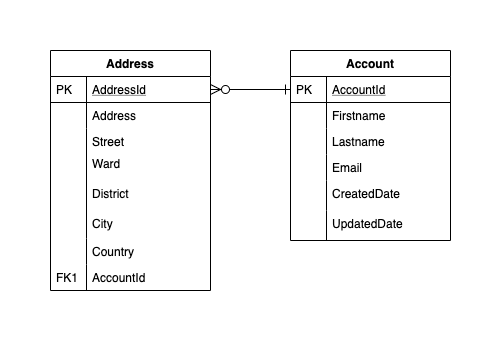

The diagram above was exported from draw.io. Its source (the exported page's mxGraphModel, read from the mxfile embedded in the PNG):
<mxGraphModel dx="1186" dy="747" grid="1" gridSize="10" guides="1" tooltips="1" connect="1" arrows="1" fold="1" page="1" pageScale="1" pageWidth="827" pageHeight="1169" math="0" shadow="0">
  <root>
    <mxCell id="WIyWlLk6GJQsqaUBKTNV-0" />
    <mxCell id="WIyWlLk6GJQsqaUBKTNV-1" parent="WIyWlLk6GJQsqaUBKTNV-0" />
    <mxCell id="zkfFHV4jXpPFQw0GAbJ--51" value="Address" style="swimlane;fontStyle=1;childLayout=stackLayout;horizontal=1;startSize=26;horizontalStack=0;resizeParent=1;resizeLast=0;collapsible=1;marginBottom=0;rounded=0;shadow=0;strokeWidth=1;" parent="WIyWlLk6GJQsqaUBKTNV-1" vertex="1">
      <mxGeometry x="160" y="120" width="160" height="240" as="geometry">
        <mxRectangle x="20" y="80" width="160" height="26" as="alternateBounds" />
      </mxGeometry>
    </mxCell>
    <mxCell id="zkfFHV4jXpPFQw0GAbJ--52" value="AddressId" style="shape=partialRectangle;top=0;left=0;right=0;bottom=1;align=left;verticalAlign=top;fillColor=none;spacingLeft=40;spacingRight=4;overflow=hidden;rotatable=0;points=[[0,0.5],[1,0.5]];portConstraint=eastwest;dropTarget=0;rounded=0;shadow=0;strokeWidth=1;fontStyle=4" parent="zkfFHV4jXpPFQw0GAbJ--51" vertex="1">
      <mxGeometry y="26" width="160" height="26" as="geometry" />
    </mxCell>
    <mxCell id="zkfFHV4jXpPFQw0GAbJ--53" value="PK" style="shape=partialRectangle;top=0;left=0;bottom=0;fillColor=none;align=left;verticalAlign=top;spacingLeft=4;spacingRight=4;overflow=hidden;rotatable=0;points=[];portConstraint=eastwest;part=1;" parent="zkfFHV4jXpPFQw0GAbJ--52" vertex="1" connectable="0">
      <mxGeometry width="36" height="26" as="geometry" />
    </mxCell>
    <mxCell id="zkfFHV4jXpPFQw0GAbJ--54" value="Address" style="shape=partialRectangle;top=0;left=0;right=0;bottom=0;align=left;verticalAlign=top;fillColor=none;spacingLeft=40;spacingRight=4;overflow=hidden;rotatable=0;points=[[0,0.5],[1,0.5]];portConstraint=eastwest;dropTarget=0;rounded=0;shadow=0;strokeWidth=1;" parent="zkfFHV4jXpPFQw0GAbJ--51" vertex="1">
      <mxGeometry y="52" width="160" height="26" as="geometry" />
    </mxCell>
    <mxCell id="zkfFHV4jXpPFQw0GAbJ--55" value="" style="shape=partialRectangle;top=0;left=0;bottom=0;fillColor=none;align=left;verticalAlign=top;spacingLeft=4;spacingRight=4;overflow=hidden;rotatable=0;points=[];portConstraint=eastwest;part=1;" parent="zkfFHV4jXpPFQw0GAbJ--54" vertex="1" connectable="0">
      <mxGeometry width="36" height="26" as="geometry" />
    </mxCell>
    <mxCell id="zkfFHV4jXpPFQw0GAbJ--56" value="Account" style="swimlane;fontStyle=1;childLayout=stackLayout;horizontal=1;startSize=26;horizontalStack=0;resizeParent=1;resizeLast=0;collapsible=1;marginBottom=0;rounded=0;shadow=0;strokeWidth=1;" parent="WIyWlLk6GJQsqaUBKTNV-1" vertex="1">
      <mxGeometry x="400" y="120" width="160" height="190" as="geometry">
        <mxRectangle x="260" y="80" width="160" height="26" as="alternateBounds" />
      </mxGeometry>
    </mxCell>
    <mxCell id="zkfFHV4jXpPFQw0GAbJ--57" value="AccountId" style="shape=partialRectangle;top=0;left=0;right=0;bottom=1;align=left;verticalAlign=top;fillColor=none;spacingLeft=40;spacingRight=4;overflow=hidden;rotatable=0;points=[[0,0.5],[1,0.5]];portConstraint=eastwest;dropTarget=0;rounded=0;shadow=0;strokeWidth=1;fontStyle=4" parent="zkfFHV4jXpPFQw0GAbJ--56" vertex="1">
      <mxGeometry y="26" width="160" height="26" as="geometry" />
    </mxCell>
    <mxCell id="zkfFHV4jXpPFQw0GAbJ--58" value="PK" style="shape=partialRectangle;top=0;left=0;bottom=0;fillColor=none;align=left;verticalAlign=top;spacingLeft=4;spacingRight=4;overflow=hidden;rotatable=0;points=[];portConstraint=eastwest;part=1;" parent="zkfFHV4jXpPFQw0GAbJ--57" vertex="1" connectable="0">
      <mxGeometry width="36" height="26" as="geometry" />
    </mxCell>
    <mxCell id="zkfFHV4jXpPFQw0GAbJ--59" value="Firstname" style="shape=partialRectangle;top=0;left=0;right=0;bottom=0;align=left;verticalAlign=top;fillColor=none;spacingLeft=40;spacingRight=4;overflow=hidden;rotatable=0;points=[[0,0.5],[1,0.5]];portConstraint=eastwest;dropTarget=0;rounded=0;shadow=0;strokeWidth=1;" parent="zkfFHV4jXpPFQw0GAbJ--56" vertex="1">
      <mxGeometry y="52" width="160" height="26" as="geometry" />
    </mxCell>
    <mxCell id="zkfFHV4jXpPFQw0GAbJ--60" value="" style="shape=partialRectangle;top=0;left=0;bottom=0;fillColor=none;align=left;verticalAlign=top;spacingLeft=4;spacingRight=4;overflow=hidden;rotatable=0;points=[];portConstraint=eastwest;part=1;" parent="zkfFHV4jXpPFQw0GAbJ--59" vertex="1" connectable="0">
      <mxGeometry width="36" height="26" as="geometry" />
    </mxCell>
    <mxCell id="zkfFHV4jXpPFQw0GAbJ--61" value="Lastname" style="shape=partialRectangle;top=0;left=0;right=0;bottom=0;align=left;verticalAlign=top;fillColor=none;spacingLeft=40;spacingRight=4;overflow=hidden;rotatable=0;points=[[0,0.5],[1,0.5]];portConstraint=eastwest;dropTarget=0;rounded=0;shadow=0;strokeWidth=1;" parent="zkfFHV4jXpPFQw0GAbJ--56" vertex="1">
      <mxGeometry y="78" width="160" height="26" as="geometry" />
    </mxCell>
    <mxCell id="zkfFHV4jXpPFQw0GAbJ--62" value="" style="shape=partialRectangle;top=0;left=0;bottom=0;fillColor=none;align=left;verticalAlign=top;spacingLeft=4;spacingRight=4;overflow=hidden;rotatable=0;points=[];portConstraint=eastwest;part=1;" parent="zkfFHV4jXpPFQw0GAbJ--61" vertex="1" connectable="0">
      <mxGeometry width="36" height="26" as="geometry" />
    </mxCell>
    <mxCell id="zkfFHV4jXpPFQw0GAbJ--63" value="" style="endArrow=ERzeroToMany;startArrow=ERone;shadow=0;strokeWidth=1;endSize=8;startSize=8;exitX=0;exitY=0.5;exitDx=0;exitDy=0;entryX=1;entryY=0.5;entryDx=0;entryDy=0;startFill=0;" parent="WIyWlLk6GJQsqaUBKTNV-1" source="zkfFHV4jXpPFQw0GAbJ--57" target="zkfFHV4jXpPFQw0GAbJ--52" edge="1">
      <mxGeometry width="100" height="100" relative="1" as="geometry">
        <mxPoint x="310" y="390" as="sourcePoint" />
        <mxPoint x="380" y="430" as="targetPoint" />
      </mxGeometry>
    </mxCell>
    <mxCell id="Q2txf0UArObT5s_eYGTR-0" value="Email" style="shape=partialRectangle;top=0;left=0;right=0;bottom=0;align=left;verticalAlign=top;fillColor=none;spacingLeft=40;spacingRight=4;overflow=hidden;rotatable=0;points=[[0,0.5],[1,0.5]];portConstraint=eastwest;dropTarget=0;rounded=0;shadow=0;strokeWidth=1;" parent="WIyWlLk6GJQsqaUBKTNV-1" vertex="1">
      <mxGeometry x="400" y="224" width="160" height="26" as="geometry" />
    </mxCell>
    <mxCell id="Q2txf0UArObT5s_eYGTR-1" value="" style="shape=partialRectangle;top=0;left=0;bottom=0;fillColor=none;align=left;verticalAlign=top;spacingLeft=4;spacingRight=4;overflow=hidden;rotatable=0;points=[];portConstraint=eastwest;part=1;" parent="Q2txf0UArObT5s_eYGTR-0" vertex="1" connectable="0">
      <mxGeometry width="36" height="26" as="geometry" />
    </mxCell>
    <mxCell id="Q2txf0UArObT5s_eYGTR-12" value="Street" style="shape=partialRectangle;top=0;left=0;right=0;bottom=0;align=left;verticalAlign=top;fillColor=none;spacingLeft=40;spacingRight=4;overflow=hidden;rotatable=0;points=[[0,0.5],[1,0.5]];portConstraint=eastwest;dropTarget=0;rounded=0;shadow=0;strokeWidth=1;" parent="WIyWlLk6GJQsqaUBKTNV-1" vertex="1">
      <mxGeometry x="160" y="198" width="160" height="26" as="geometry" />
    </mxCell>
    <mxCell id="Q2txf0UArObT5s_eYGTR-13" value="" style="shape=partialRectangle;top=0;left=0;bottom=0;fillColor=none;align=left;verticalAlign=top;spacingLeft=4;spacingRight=4;overflow=hidden;rotatable=0;points=[];portConstraint=eastwest;part=1;" parent="Q2txf0UArObT5s_eYGTR-12" vertex="1" connectable="0">
      <mxGeometry width="36" height="26" as="geometry" />
    </mxCell>
    <mxCell id="Q2txf0UArObT5s_eYGTR-14" value="Ward" style="shape=partialRectangle;top=0;left=0;right=0;bottom=0;align=left;verticalAlign=top;fillColor=none;spacingLeft=40;spacingRight=4;overflow=hidden;rotatable=0;points=[[0,0.5],[1,0.5]];portConstraint=eastwest;dropTarget=0;rounded=0;shadow=0;strokeWidth=1;" parent="WIyWlLk6GJQsqaUBKTNV-1" vertex="1">
      <mxGeometry x="160" y="220" width="160" height="33" as="geometry" />
    </mxCell>
    <mxCell id="Q2txf0UArObT5s_eYGTR-15" value="" style="shape=partialRectangle;top=0;left=0;bottom=0;fillColor=none;align=left;verticalAlign=top;spacingLeft=4;spacingRight=4;overflow=hidden;rotatable=0;points=[];portConstraint=eastwest;part=1;" parent="Q2txf0UArObT5s_eYGTR-14" vertex="1" connectable="0">
      <mxGeometry width="36" height="33" as="geometry" />
    </mxCell>
    <mxCell id="Q2txf0UArObT5s_eYGTR-16" value="District" style="shape=partialRectangle;top=0;left=0;right=0;bottom=0;align=left;verticalAlign=top;fillColor=none;spacingLeft=40;spacingRight=4;overflow=hidden;rotatable=0;points=[[0,0.5],[1,0.5]];portConstraint=eastwest;dropTarget=0;rounded=0;shadow=0;strokeWidth=1;" parent="WIyWlLk6GJQsqaUBKTNV-1" vertex="1">
      <mxGeometry x="160" y="250" width="160" height="31" as="geometry" />
    </mxCell>
    <mxCell id="Q2txf0UArObT5s_eYGTR-17" value="" style="shape=partialRectangle;top=0;left=0;bottom=0;fillColor=none;align=left;verticalAlign=top;spacingLeft=4;spacingRight=4;overflow=hidden;rotatable=0;points=[];portConstraint=eastwest;part=1;" parent="Q2txf0UArObT5s_eYGTR-16" vertex="1" connectable="0">
      <mxGeometry width="36" height="31" as="geometry" />
    </mxCell>
    <mxCell id="Q2txf0UArObT5s_eYGTR-18" value="City" style="shape=partialRectangle;top=0;left=0;right=0;bottom=0;align=left;verticalAlign=top;fillColor=none;spacingLeft=40;spacingRight=4;overflow=hidden;rotatable=0;points=[[0,0.5],[1,0.5]];portConstraint=eastwest;dropTarget=0;rounded=0;shadow=0;strokeWidth=1;" parent="WIyWlLk6GJQsqaUBKTNV-1" vertex="1">
      <mxGeometry x="160" y="280" width="160" height="28" as="geometry" />
    </mxCell>
    <mxCell id="Q2txf0UArObT5s_eYGTR-19" value="" style="shape=partialRectangle;top=0;left=0;bottom=0;fillColor=none;align=left;verticalAlign=top;spacingLeft=4;spacingRight=4;overflow=hidden;rotatable=0;points=[];portConstraint=eastwest;part=1;" parent="Q2txf0UArObT5s_eYGTR-18" vertex="1" connectable="0">
      <mxGeometry width="36" height="28" as="geometry" />
    </mxCell>
    <mxCell id="Q2txf0UArObT5s_eYGTR-20" value="Country" style="shape=partialRectangle;top=0;left=0;right=0;bottom=0;align=left;verticalAlign=top;fillColor=none;spacingLeft=40;spacingRight=4;overflow=hidden;rotatable=0;points=[[0,0.5],[1,0.5]];portConstraint=eastwest;dropTarget=0;rounded=0;shadow=0;strokeWidth=1;" parent="WIyWlLk6GJQsqaUBKTNV-1" vertex="1">
      <mxGeometry x="160" y="308" width="160" height="26" as="geometry" />
    </mxCell>
    <mxCell id="Q2txf0UArObT5s_eYGTR-21" value="" style="shape=partialRectangle;top=0;left=0;bottom=0;fillColor=none;align=left;verticalAlign=top;spacingLeft=4;spacingRight=4;overflow=hidden;rotatable=0;points=[];portConstraint=eastwest;part=1;" parent="Q2txf0UArObT5s_eYGTR-20" vertex="1" connectable="0">
      <mxGeometry width="36" height="26" as="geometry" />
    </mxCell>
    <mxCell id="Q2txf0UArObT5s_eYGTR-22" value="AccountId" style="shape=partialRectangle;top=0;left=0;right=0;bottom=0;align=left;verticalAlign=top;fillColor=none;spacingLeft=40;spacingRight=4;overflow=hidden;rotatable=0;points=[[0,0.5],[1,0.5]];portConstraint=eastwest;dropTarget=0;rounded=0;shadow=0;strokeWidth=1;" parent="WIyWlLk6GJQsqaUBKTNV-1" vertex="1">
      <mxGeometry x="160" y="334" width="160" height="26" as="geometry" />
    </mxCell>
    <mxCell id="Q2txf0UArObT5s_eYGTR-23" value="FK1" style="shape=partialRectangle;top=0;left=0;bottom=0;fillColor=none;align=left;verticalAlign=top;spacingLeft=4;spacingRight=4;overflow=hidden;rotatable=0;points=[];portConstraint=eastwest;part=1;" parent="Q2txf0UArObT5s_eYGTR-22" vertex="1" connectable="0">
      <mxGeometry width="36" height="26" as="geometry" />
    </mxCell>
    <mxCell id="Q2txf0UArObT5s_eYGTR-26" value="CreatedDate" style="shape=partialRectangle;top=0;left=0;right=0;bottom=0;align=left;verticalAlign=top;fillColor=none;spacingLeft=40;spacingRight=4;overflow=hidden;rotatable=0;points=[[0,0.5],[1,0.5]];portConstraint=eastwest;dropTarget=0;rounded=0;shadow=0;strokeWidth=1;" parent="WIyWlLk6GJQsqaUBKTNV-1" vertex="1">
      <mxGeometry x="400" y="250" width="160" height="30" as="geometry" />
    </mxCell>
    <mxCell id="Q2txf0UArObT5s_eYGTR-27" value="" style="shape=partialRectangle;top=0;left=0;bottom=0;fillColor=none;align=left;verticalAlign=top;spacingLeft=4;spacingRight=4;overflow=hidden;rotatable=0;points=[];portConstraint=eastwest;part=1;" parent="Q2txf0UArObT5s_eYGTR-26" vertex="1" connectable="0">
      <mxGeometry width="36" height="29.999999999999996" as="geometry" />
    </mxCell>
    <mxCell id="Q2txf0UArObT5s_eYGTR-28" value="UpdatedDate" style="shape=partialRectangle;top=0;left=0;right=0;bottom=0;align=left;verticalAlign=top;fillColor=none;spacingLeft=40;spacingRight=4;overflow=hidden;rotatable=0;points=[[0,0.5],[1,0.5]];portConstraint=eastwest;dropTarget=0;rounded=0;shadow=0;strokeWidth=1;" parent="WIyWlLk6GJQsqaUBKTNV-1" vertex="1">
      <mxGeometry x="400" y="280" width="160" height="30" as="geometry" />
    </mxCell>
    <mxCell id="Q2txf0UArObT5s_eYGTR-29" value="" style="shape=partialRectangle;top=0;left=0;bottom=0;fillColor=none;align=left;verticalAlign=top;spacingLeft=4;spacingRight=4;overflow=hidden;rotatable=0;points=[];portConstraint=eastwest;part=1;" parent="Q2txf0UArObT5s_eYGTR-28" vertex="1" connectable="0">
      <mxGeometry width="36" height="29.999999999999996" as="geometry" />
    </mxCell>
  </root>
</mxGraphModel>